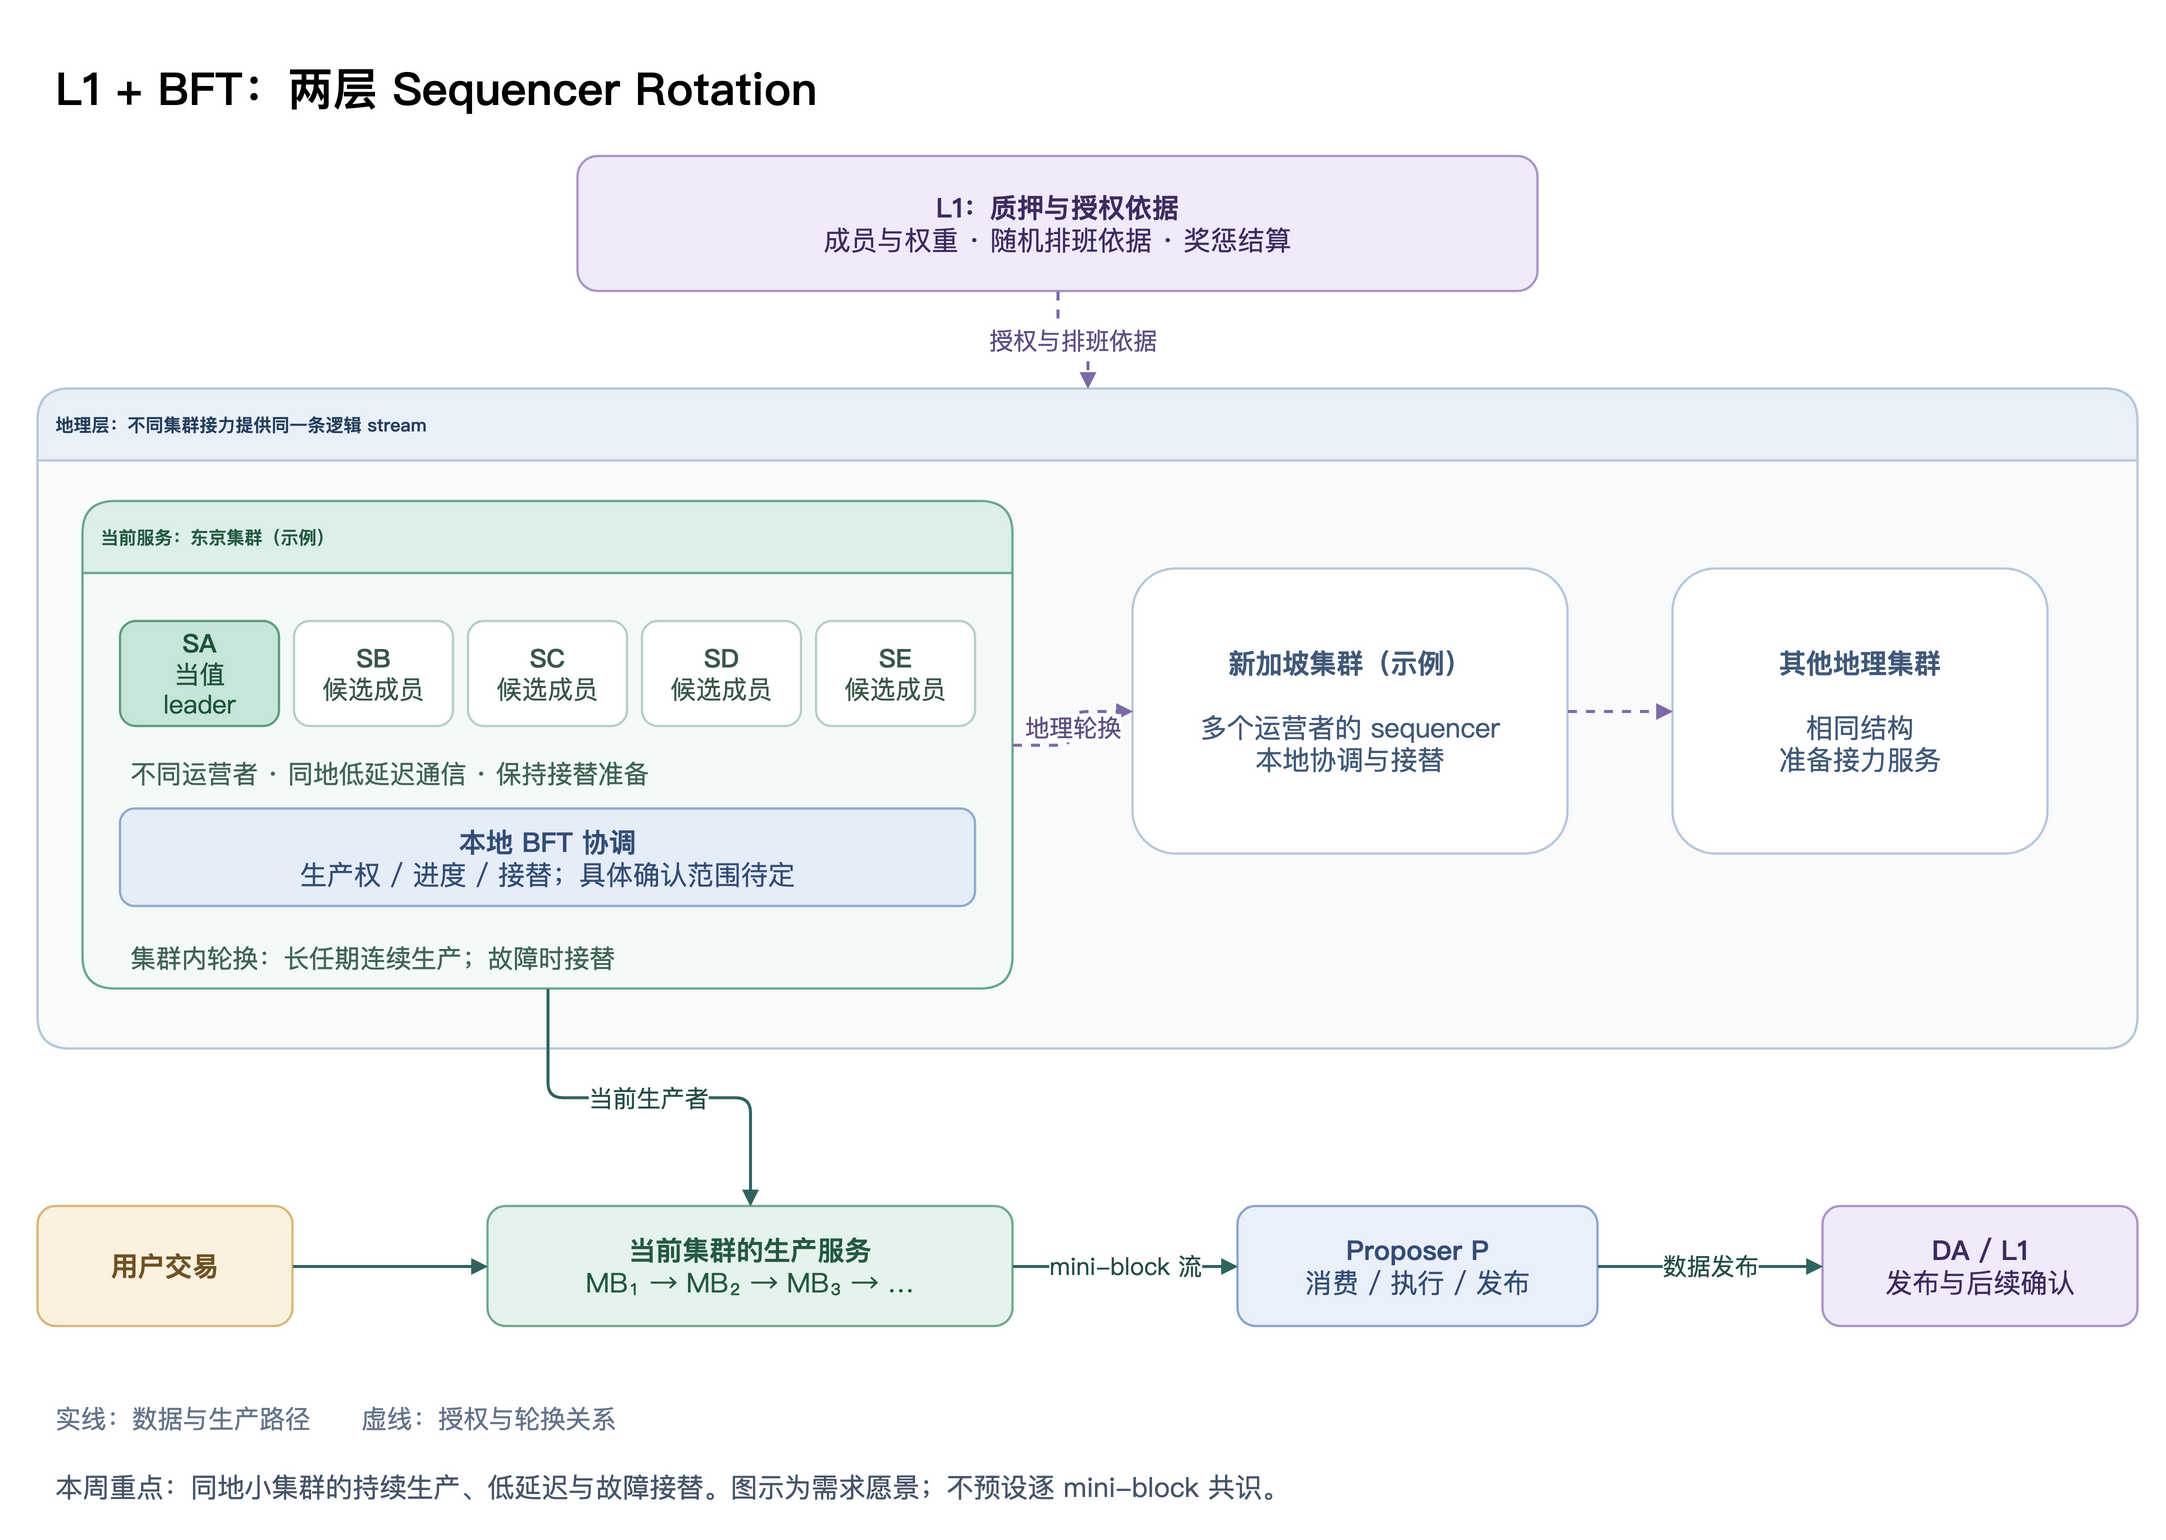

The diagram above was exported from draw.io. Its source (the exported page's mxGraphModel, read from the mxfile embedded in the PNG):
<mxGraphModel dx="1480" dy="1040" grid="1" gridSize="10" page="0" background="#ffffff" adaptiveColors="auto">
  <root>
    <mxCell id="0" />
    <mxCell id="1" parent="0" />
    <mxCell id="title" value="&lt;b&gt;L1 + BFT：两层 Sequencer Rotation&lt;/b&gt;" style="rounded=1;whiteSpace=wrap;html=1;fontFamily=PingFang SC;fontSize=18;strokeWidth=1.5;spacing=12;text;strokeColor=none;fillColor=none;align=left;fontSize=30;" vertex="1" parent="1">
      <mxGeometry x="40" y="10" width="1400" height="50" as="geometry" />
    </mxCell>
    <mxCell id="l1" value="&lt;b&gt;L1：质押与授权依据&lt;/b&gt;&lt;br&gt;成员与权重 · 随机排班依据 · 奖惩结算" style="rounded=1;whiteSpace=wrap;html=1;fontFamily=PingFang SC;fontSize=18;strokeWidth=1.5;spacing=12;fillColor=#f0eafa;strokeColor=#aa94c5;fontColor=#3e2b5f;" vertex="1" parent="1">
      <mxGeometry x="400" y="90" width="640" height="90" as="geometry" />
    </mxCell>
    <mxCell id="global" value="&lt;b&gt;地理层：不同集群接力提供同一条逻辑 stream&lt;/b&gt;" style="rounded=1;whiteSpace=wrap;html=1;fontFamily=PingFang SC;fontSize=18;strokeWidth=1.5;spacing=12;swimlane;startSize=48;container=1;collapsible=0;fillColor=#eaf0f8;swimlaneFillColor=#f8fafc;strokeColor=#b7c7da;fontColor=#243e5c;align=left;" vertex="1" parent="1">
      <mxGeometry x="40" y="245" width="1400" height="440" as="geometry" />
    </mxCell>
    <mxCell id="tokyo" value="&lt;b&gt;当前服务：东京集群（示例）&lt;/b&gt;" style="rounded=1;whiteSpace=wrap;html=1;fontFamily=PingFang SC;fontSize=18;strokeWidth=1.5;spacing=12;swimlane;startSize=48;container=1;collapsible=0;fillColor=#ddefea;swimlaneFillColor=#f3faf7;strokeColor=#69a78d;fontColor=#245942;align=left;" vertex="1" parent="global">
      <mxGeometry x="30" y="75" width="620" height="325" as="geometry" />
    </mxCell>
    <mxCell id="sA" value="&lt;b&gt;SA&lt;/b&gt;&lt;br&gt;当值 leader" style="rounded=1;whiteSpace=wrap;html=1;fontFamily=PingFang SC;fontSize=18;strokeWidth=1.5;spacing=12;fillColor=#c5e6d8;strokeColor=#5c9b7f;fontColor=#20523e;fontSize=17;" vertex="1" parent="tokyo">
      <mxGeometry x="25" y="80" width="106" height="70" as="geometry" />
    </mxCell>
    <mxCell id="sB" value="&lt;b&gt;SB&lt;/b&gt;&lt;br&gt;候选成员" style="rounded=1;whiteSpace=wrap;html=1;fontFamily=PingFang SC;fontSize=18;strokeWidth=1.5;spacing=12;fillColor=#ffffff;strokeColor=#b7cfc3;fontColor=#3a5749;fontSize=17;" vertex="1" parent="tokyo">
      <mxGeometry x="141" y="80" width="106" height="70" as="geometry" />
    </mxCell>
    <mxCell id="sC" value="&lt;b&gt;SC&lt;/b&gt;&lt;br&gt;候选成员" style="rounded=1;whiteSpace=wrap;html=1;fontFamily=PingFang SC;fontSize=18;strokeWidth=1.5;spacing=12;fillColor=#ffffff;strokeColor=#b7cfc3;fontColor=#3a5749;fontSize=17;" vertex="1" parent="tokyo">
      <mxGeometry x="257" y="80" width="106" height="70" as="geometry" />
    </mxCell>
    <mxCell id="sD" value="&lt;b&gt;SD&lt;/b&gt;&lt;br&gt;候选成员" style="rounded=1;whiteSpace=wrap;html=1;fontFamily=PingFang SC;fontSize=18;strokeWidth=1.5;spacing=12;fillColor=#ffffff;strokeColor=#b7cfc3;fontColor=#3a5749;fontSize=17;" vertex="1" parent="tokyo">
      <mxGeometry x="373" y="80" width="106" height="70" as="geometry" />
    </mxCell>
    <mxCell id="sE" value="&lt;b&gt;SE&lt;/b&gt;&lt;br&gt;候选成员" style="rounded=1;whiteSpace=wrap;html=1;fontFamily=PingFang SC;fontSize=18;strokeWidth=1.5;spacing=12;fillColor=#ffffff;strokeColor=#b7cfc3;fontColor=#3a5749;fontSize=17;" vertex="1" parent="tokyo">
      <mxGeometry x="489" y="80" width="106" height="70" as="geometry" />
    </mxCell>
    <mxCell id="owners" value="不同运营者 · 同地低延迟通信 · 保持接替准备" style="rounded=1;whiteSpace=wrap;html=1;fontFamily=PingFang SC;fontSize=18;strokeWidth=1.5;spacing=12;text;strokeColor=none;fillColor=none;fontSize=17;fontColor=#416455;" vertex="1" parent="tokyo">
      <mxGeometry x="20" y="155" width="580" height="40" as="geometry" />
    </mxCell>
    <mxCell id="bft" value="&lt;b&gt;本地 BFT 协调&lt;/b&gt;&lt;br&gt;生产权 / 进度 / 接替；具体确认范围待定" style="rounded=1;whiteSpace=wrap;html=1;fontFamily=PingFang SC;fontSize=18;strokeWidth=1.5;spacing=12;fillColor=#e5edf9;strokeColor=#91a9cf;fontColor=#344d76;" vertex="1" parent="tokyo">
      <mxGeometry x="25" y="205" width="570" height="65" as="geometry" />
    </mxCell>
    <mxCell id="localnote" value="集群内轮换：长任期连续生产；故障时接替" style="rounded=1;whiteSpace=wrap;html=1;fontFamily=PingFang SC;fontSize=18;strokeWidth=1.5;spacing=12;text;strokeColor=none;fillColor=none;fontSize=17;fontColor=#416455;" vertex="1" parent="tokyo">
      <mxGeometry x="20" y="278" width="580" height="35" as="geometry" />
    </mxCell>
    <mxCell id="sg" value="&lt;b&gt;新加坡集群（示例）&lt;/b&gt;&lt;br&gt;&lt;br&gt;多个运营者的 sequencer&lt;br&gt;本地协调与接替" style="rounded=1;whiteSpace=wrap;html=1;fontFamily=PingFang SC;fontSize=18;strokeWidth=1.5;spacing=12;fillColor=#ffffff;strokeColor=#b7c7da;fontColor=#415978;" vertex="1" parent="global">
      <mxGeometry x="730" y="120" width="290" height="190" as="geometry" />
    </mxCell>
    <mxCell id="region" value="&lt;b&gt;其他地理集群&lt;/b&gt;&lt;br&gt;&lt;br&gt;相同结构&lt;br&gt;准备接力服务" style="rounded=1;whiteSpace=wrap;html=1;fontFamily=PingFang SC;fontSize=18;strokeWidth=1.5;spacing=12;fillColor=#ffffff;strokeColor=#b7c7da;fontColor=#415978;" vertex="1" parent="global">
      <mxGeometry x="1090" y="120" width="250" height="190" as="geometry" />
    </mxCell>
    <mxCell id="authority" value="授权与排班依据" style="edgeStyle=orthogonalEdgeStyle;rounded=1;html=1;fontFamily=PingFang SC;fontSize=16;strokeWidth=2;endArrow=block;labelBackgroundColor=#ffffff;dashed=1;strokeColor=#7c6ba7;fontColor=#605082;" edge="1" source="l1" target="global" parent="1">
      <mxGeometry relative="1" as="geometry" />
    </mxCell>
    <mxCell id="rotate1" value="地理轮换" style="edgeStyle=orthogonalEdgeStyle;rounded=1;html=1;fontFamily=PingFang SC;fontSize=16;strokeWidth=2;endArrow=block;labelBackgroundColor=#ffffff;dashed=1;strokeColor=#7c6ba7;fontColor=#605082;" edge="1" source="tokyo" target="sg" parent="global">
      <mxGeometry relative="1" as="geometry" />
    </mxCell>
    <mxCell id="rotate2" value="" style="edgeStyle=orthogonalEdgeStyle;rounded=1;html=1;fontFamily=PingFang SC;fontSize=16;strokeWidth=2;endArrow=block;labelBackgroundColor=#ffffff;dashed=1;strokeColor=#7c6ba7;fontColor=#605082;" edge="1" source="sg" target="region" parent="global">
      <mxGeometry relative="1" as="geometry" />
    </mxCell>
    <mxCell id="user" value="&lt;b&gt;用户交易&lt;/b&gt;" style="rounded=1;whiteSpace=wrap;html=1;fontFamily=PingFang SC;fontSize=18;strokeWidth=1.5;spacing=12;fillColor=#faf1df;strokeColor=#d7b879;fontColor=#6f5224;" vertex="1" parent="1">
      <mxGeometry x="40" y="790" width="170" height="80" as="geometry" />
    </mxCell>
    <mxCell id="stream" value="&lt;b&gt;当前集群的生产服务&lt;/b&gt;&lt;br&gt;MB₁ → MB₂ → MB₃ → …" style="rounded=1;whiteSpace=wrap;html=1;fontFamily=PingFang SC;fontSize=18;strokeWidth=1.5;spacing=12;fillColor=#e5f3ed;strokeColor=#72a88f;fontColor=#245942;" vertex="1" parent="1">
      <mxGeometry x="340" y="790" width="350" height="80" as="geometry" />
    </mxCell>
    <mxCell id="proposer" value="&lt;b&gt;Proposer P&lt;/b&gt;&lt;br&gt;消费 / 执行 / 发布" style="rounded=1;whiteSpace=wrap;html=1;fontFamily=PingFang SC;fontSize=18;strokeWidth=1.5;spacing=12;fillColor=#eaf0fa;strokeColor=#8aa5cd;fontColor=#344d76;" vertex="1" parent="1">
      <mxGeometry x="840" y="790" width="240" height="80" as="geometry" />
    </mxCell>
    <mxCell id="da" value="&lt;b&gt;DA / L1&lt;/b&gt;&lt;br&gt;发布与后续确认" style="rounded=1;whiteSpace=wrap;html=1;fontFamily=PingFang SC;fontSize=18;strokeWidth=1.5;spacing=12;fillColor=#f0eafa;strokeColor=#aa94c5;fontColor=#3e2b5f;" vertex="1" parent="1">
      <mxGeometry x="1230" y="790" width="210" height="80" as="geometry" />
    </mxCell>
    <mxCell id="u_s" value="" style="edgeStyle=orthogonalEdgeStyle;rounded=1;html=1;fontFamily=PingFang SC;fontSize=16;strokeWidth=2;endArrow=block;labelBackgroundColor=#ffffff;strokeColor=#32645f;fontColor=#244c48;" edge="1" source="user" target="stream" parent="1">
      <mxGeometry relative="1" as="geometry" />
    </mxCell>
    <mxCell id="active" value="当前生产者" style="edgeStyle=orthogonalEdgeStyle;rounded=1;html=1;fontFamily=PingFang SC;fontSize=16;strokeWidth=2;endArrow=block;labelBackgroundColor=#ffffff;strokeColor=#32645f;fontColor=#244c48;" edge="1" source="tokyo" target="stream" parent="1">
      <mxGeometry relative="1" as="geometry" />
    </mxCell>
    <mxCell id="s_p" value="mini-block 流" style="edgeStyle=orthogonalEdgeStyle;rounded=1;html=1;fontFamily=PingFang SC;fontSize=16;strokeWidth=2;endArrow=block;labelBackgroundColor=#ffffff;strokeColor=#32645f;fontColor=#244c48;" edge="1" source="stream" target="proposer" parent="1">
      <mxGeometry relative="1" as="geometry" />
    </mxCell>
    <mxCell id="p_da" value="数据发布" style="edgeStyle=orthogonalEdgeStyle;rounded=1;html=1;fontFamily=PingFang SC;fontSize=16;strokeWidth=2;endArrow=block;labelBackgroundColor=#ffffff;strokeColor=#32645f;fontColor=#244c48;" edge="1" source="proposer" target="da" parent="1">
      <mxGeometry relative="1" as="geometry" />
    </mxCell>
    <mxCell id="legend" value="实线：数据与生产路径　　虚线：授权与轮换关系" style="rounded=1;whiteSpace=wrap;html=1;fontFamily=PingFang SC;fontSize=18;strokeWidth=1.5;spacing=12;text;strokeColor=none;fillColor=none;align=left;fontSize=17;fontColor=#64748b;" vertex="1" parent="1">
      <mxGeometry x="40" y="905" width="1400" height="40" as="geometry" />
    </mxCell>
    <mxCell id="foot" value="本周重点：同地小集群的持续生产、低延迟与故障接替。图示为需求愿景；不预设逐 mini-block 共识。" style="rounded=1;whiteSpace=wrap;html=1;fontFamily=PingFang SC;fontSize=18;strokeWidth=1.5;spacing=12;text;strokeColor=none;fillColor=none;align=left;fontSize=18;fontColor=#475569;" vertex="1" parent="1">
      <mxGeometry x="40" y="950" width="1400" height="45" as="geometry" />
    </mxCell>
  </root>
</mxGraphModel>